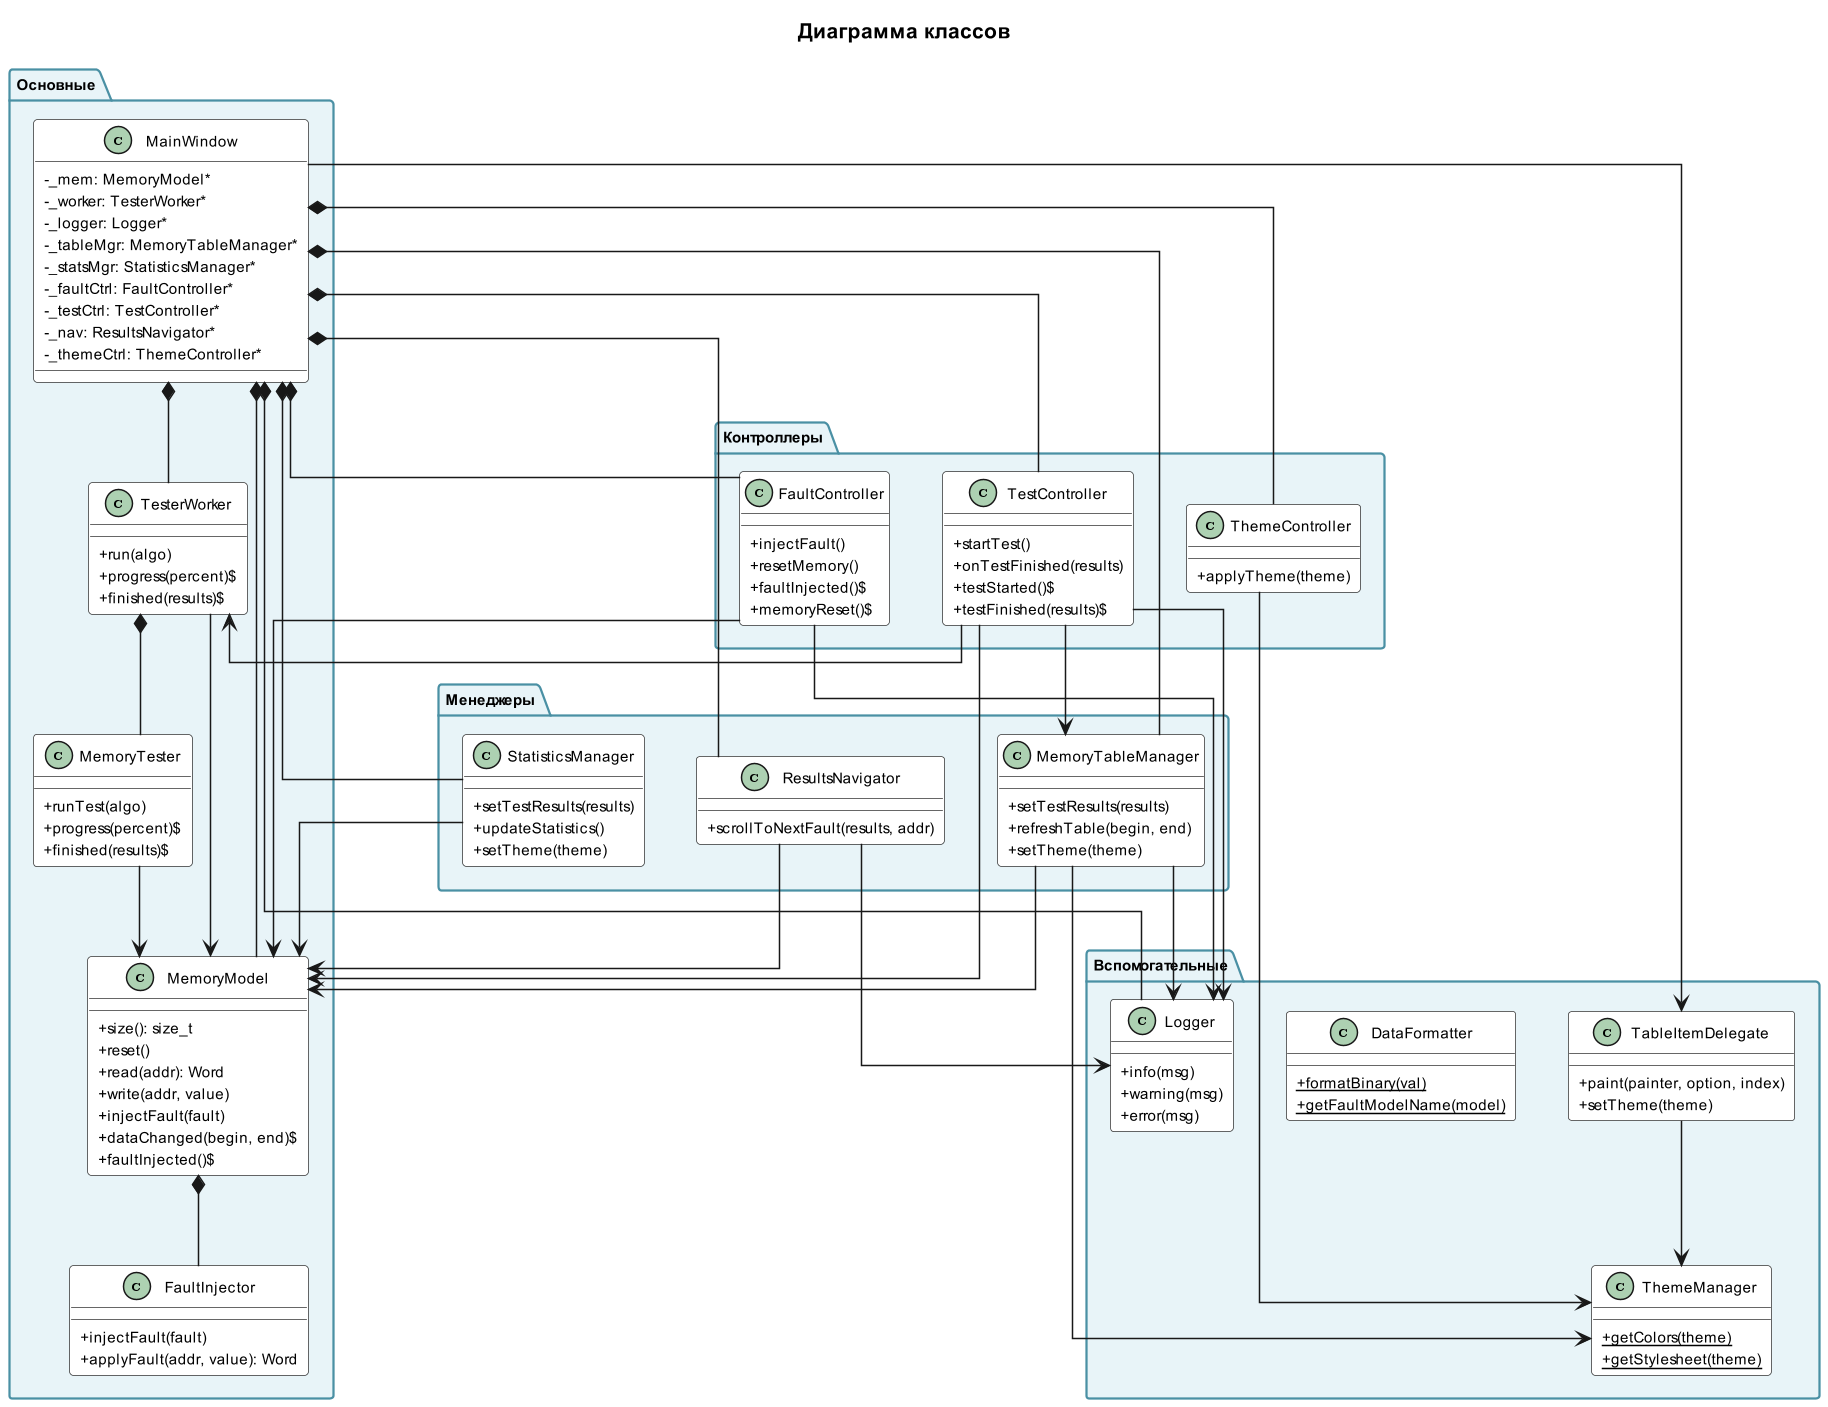

The diagram above was rendered by PlantUML. Its source (embedded in the PNG):
@startuml class_diagram
scale 1.5
skinparam {
    shadowing false
    linetype ortho
    classAttributeIconSize 0
    classFontSize 10
    defaultFontSize 10
    padding 1
}

skinparam package {
    BackgroundColor #E8F4F8
    BorderColor #4A90A4
}

skinparam class {
    BackgroundColor #FFF
    BorderColor #333
}

title Диаграмма классов

package "Основные" {
    class MainWindow {
        -_mem: MemoryModel*
        -_worker: TesterWorker*
        -_logger: Logger*
        -_tableMgr: MemoryTableManager*
        -_statsMgr: StatisticsManager*
        -_faultCtrl: FaultController*
        -_testCtrl: TestController*
        -_nav: ResultsNavigator*
        -_themeCtrl: ThemeController*
    }

    class MemoryModel {
        +size(): size_t
        +reset()
        +read(addr): Word
        +write(addr, value)
        +injectFault(fault)
        +dataChanged(begin, end)$
        +faultInjected()$
    }

    class FaultInjector {
        +injectFault(fault)
        +applyFault(addr, value): Word
    }

    class MemoryTester {
        +runTest(algo)
        +progress(percent)$
        +finished(results)$
    }

    class TesterWorker {
        +run(algo)
        +progress(percent)$
        +finished(results)$
    }
}

package "Контроллеры" {
    class FaultController {
        +injectFault()
        +resetMemory()
        +faultInjected()$
        +memoryReset()$
    }

    class TestController {
        +startTest()
        +onTestFinished(results)
        +testStarted()$
        +testFinished(results)$
    }

    class ThemeController {
        +applyTheme(theme)
    }
}

package "Менеджеры" {
    class MemoryTableManager {
        +setTestResults(results)
        +refreshTable(begin, end)
        +setTheme(theme)
    }

    class StatisticsManager {
        +setTestResults(results)
        +updateStatistics()
        +setTheme(theme)
    }

    class ResultsNavigator {
        +scrollToNextFault(results, addr)
    }
}

package "Вспомогательные" {
    class Logger {
        +info(msg)
        +warning(msg)
        +error(msg)
    }

    class DataFormatter {
        +{static} formatBinary(val)
        +{static} getFaultModelName(model)
    }

    class ThemeManager {
        +{static} getColors(theme)
        +{static} getStylesheet(theme)
    }

    class TableItemDelegate {
        +paint(painter, option, index)
        +setTheme(theme)
    }
}

' Composition relationships (ownership)
MainWindow *-- MemoryModel
MainWindow *-- TesterWorker
MainWindow *-- Logger
MainWindow *-- MemoryTableManager
MainWindow *-- StatisticsManager
MainWindow *-- FaultController
MainWindow *-- TestController
MainWindow *-- ResultsNavigator
MainWindow *-- ThemeController
MainWindow --> TableItemDelegate

MemoryModel *-- FaultInjector
TesterWorker *-- MemoryTester

' Core dependencies
TesterWorker --> MemoryModel
MemoryTester --> MemoryModel

' Controller dependencies
FaultController --> MemoryModel
FaultController --> Logger
TestController --> TesterWorker
TestController --> MemoryModel
TestController --> MemoryTableManager
TestController --> Logger
ThemeController --> ThemeManager

' Manager dependencies
MemoryTableManager --> MemoryModel
MemoryTableManager --> Logger
MemoryTableManager --> ThemeManager
StatisticsManager --> MemoryModel
ResultsNavigator --> MemoryModel
ResultsNavigator --> Logger

' UI dependencies
TableItemDelegate --> ThemeManager

@enduml